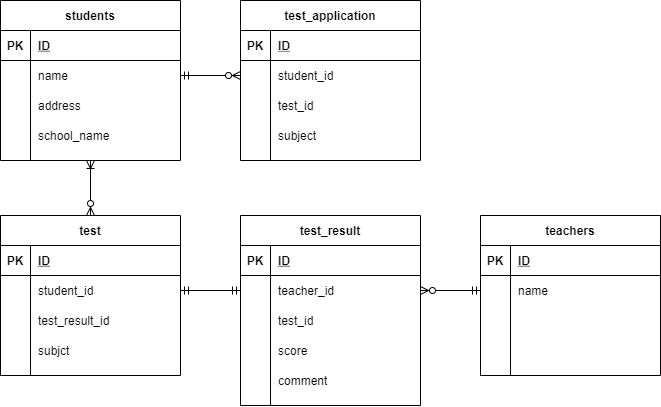

The diagram above was exported from draw.io. Its source (the exported page's mxGraphModel, read from the mxfile embedded in the PNG):
<mxGraphModel dx="728" dy="562" grid="1" gridSize="10" guides="1" tooltips="1" connect="1" arrows="0" fold="1" page="1" pageScale="1" pageWidth="827" pageHeight="1169" math="0" shadow="0">
  <root>
    <mxCell id="0" />
    <mxCell id="1" parent="0" />
    <mxCell id="112" style="edgeStyle=orthogonalEdgeStyle;rounded=0;orthogonalLoop=1;jettySize=auto;html=1;entryX=0;entryY=0.5;entryDx=0;entryDy=0;startArrow=ERmandOne;startFill=0;endArrow=ERzeroToMany;endFill=1;exitX=1;exitY=0.5;exitDx=0;exitDy=0;" parent="1" source="6" target="91" edge="1">
      <mxGeometry relative="1" as="geometry" />
    </mxCell>
    <mxCell id="146" style="edgeStyle=orthogonalEdgeStyle;rounded=0;orthogonalLoop=1;jettySize=auto;html=1;exitX=0.5;exitY=1;exitDx=0;exitDy=0;entryX=0.5;entryY=0;entryDx=0;entryDy=0;startArrow=ERoneToMany;startFill=0;endArrow=ERzeroToMany;endFill=1;" edge="1" parent="1" source="2" target="126">
      <mxGeometry relative="1" as="geometry" />
    </mxCell>
    <mxCell id="2" value="students" style="shape=table;startSize=30;container=1;collapsible=1;childLayout=tableLayout;fixedRows=1;rowLines=0;fontStyle=1;align=center;resizeLast=1;" parent="1" vertex="1">
      <mxGeometry x="60" y="65" width="180" height="160" as="geometry" />
    </mxCell>
    <mxCell id="3" value="" style="shape=partialRectangle;collapsible=0;dropTarget=0;pointerEvents=0;fillColor=none;top=0;left=0;bottom=1;right=0;points=[[0,0.5],[1,0.5]];portConstraint=eastwest;" parent="2" vertex="1">
      <mxGeometry y="30" width="180" height="30" as="geometry" />
    </mxCell>
    <mxCell id="4" value="PK" style="shape=partialRectangle;connectable=0;fillColor=none;top=0;left=0;bottom=0;right=0;fontStyle=1;overflow=hidden;" parent="3" vertex="1">
      <mxGeometry width="30" height="30" as="geometry" />
    </mxCell>
    <mxCell id="5" value="ID" style="shape=partialRectangle;connectable=0;fillColor=none;top=0;left=0;bottom=0;right=0;align=left;spacingLeft=6;fontStyle=5;overflow=hidden;" parent="3" vertex="1">
      <mxGeometry x="30" width="150" height="30" as="geometry" />
    </mxCell>
    <mxCell id="6" value="" style="shape=partialRectangle;collapsible=0;dropTarget=0;pointerEvents=0;fillColor=none;top=0;left=0;bottom=0;right=0;points=[[0,0.5],[1,0.5]];portConstraint=eastwest;" parent="2" vertex="1">
      <mxGeometry y="60" width="180" height="30" as="geometry" />
    </mxCell>
    <mxCell id="7" value="" style="shape=partialRectangle;connectable=0;fillColor=none;top=0;left=0;bottom=0;right=0;editable=1;overflow=hidden;" parent="6" vertex="1">
      <mxGeometry width="30" height="30" as="geometry" />
    </mxCell>
    <mxCell id="8" value="name" style="shape=partialRectangle;connectable=0;fillColor=none;top=0;left=0;bottom=0;right=0;align=left;spacingLeft=6;overflow=hidden;" parent="6" vertex="1">
      <mxGeometry x="30" width="150" height="30" as="geometry" />
    </mxCell>
    <mxCell id="9" value="" style="shape=partialRectangle;collapsible=0;dropTarget=0;pointerEvents=0;fillColor=none;top=0;left=0;bottom=0;right=0;points=[[0,0.5],[1,0.5]];portConstraint=eastwest;" parent="2" vertex="1">
      <mxGeometry y="90" width="180" height="30" as="geometry" />
    </mxCell>
    <mxCell id="10" value="" style="shape=partialRectangle;connectable=0;fillColor=none;top=0;left=0;bottom=0;right=0;editable=1;overflow=hidden;" parent="9" vertex="1">
      <mxGeometry width="30" height="30" as="geometry" />
    </mxCell>
    <mxCell id="11" value="address" style="shape=partialRectangle;connectable=0;fillColor=none;top=0;left=0;bottom=0;right=0;align=left;spacingLeft=6;overflow=hidden;" parent="9" vertex="1">
      <mxGeometry x="30" width="150" height="30" as="geometry" />
    </mxCell>
    <mxCell id="12" value="" style="shape=partialRectangle;collapsible=0;dropTarget=0;pointerEvents=0;fillColor=none;top=0;left=0;bottom=0;right=0;points=[[0,0.5],[1,0.5]];portConstraint=eastwest;" parent="2" vertex="1">
      <mxGeometry y="120" width="180" height="30" as="geometry" />
    </mxCell>
    <mxCell id="13" value="" style="shape=partialRectangle;connectable=0;fillColor=none;top=0;left=0;bottom=0;right=0;editable=1;overflow=hidden;" parent="12" vertex="1">
      <mxGeometry width="30" height="30" as="geometry" />
    </mxCell>
    <mxCell id="14" value="school_name" style="shape=partialRectangle;connectable=0;fillColor=none;top=0;left=0;bottom=0;right=0;align=left;spacingLeft=6;overflow=hidden;" parent="12" vertex="1">
      <mxGeometry x="30" width="150" height="30" as="geometry" />
    </mxCell>
    <mxCell id="15" value="test_result" style="shape=table;startSize=30;container=1;collapsible=1;childLayout=tableLayout;fixedRows=1;rowLines=0;fontStyle=1;align=center;resizeLast=1;" parent="1" vertex="1">
      <mxGeometry x="300" y="280" width="180" height="190" as="geometry" />
    </mxCell>
    <mxCell id="16" value="" style="shape=partialRectangle;collapsible=0;dropTarget=0;pointerEvents=0;fillColor=none;top=0;left=0;bottom=1;right=0;points=[[0,0.5],[1,0.5]];portConstraint=eastwest;" parent="15" vertex="1">
      <mxGeometry y="30" width="180" height="30" as="geometry" />
    </mxCell>
    <mxCell id="17" value="PK" style="shape=partialRectangle;connectable=0;fillColor=none;top=0;left=0;bottom=0;right=0;fontStyle=1;overflow=hidden;" parent="16" vertex="1">
      <mxGeometry width="30" height="30" as="geometry" />
    </mxCell>
    <mxCell id="18" value="ID" style="shape=partialRectangle;connectable=0;fillColor=none;top=0;left=0;bottom=0;right=0;align=left;spacingLeft=6;fontStyle=5;overflow=hidden;" parent="16" vertex="1">
      <mxGeometry x="30" width="150" height="30" as="geometry" />
    </mxCell>
    <mxCell id="25" value="" style="shape=partialRectangle;collapsible=0;dropTarget=0;pointerEvents=0;fillColor=none;top=0;left=0;bottom=0;right=0;points=[[0,0.5],[1,0.5]];portConstraint=eastwest;" parent="15" vertex="1">
      <mxGeometry y="60" width="180" height="30" as="geometry" />
    </mxCell>
    <mxCell id="26" value="" style="shape=partialRectangle;connectable=0;fillColor=none;top=0;left=0;bottom=0;right=0;editable=1;overflow=hidden;" parent="25" vertex="1">
      <mxGeometry width="30" height="30" as="geometry" />
    </mxCell>
    <mxCell id="27" value="teacher_id" style="shape=partialRectangle;connectable=0;fillColor=none;top=0;left=0;bottom=0;right=0;align=left;spacingLeft=6;overflow=hidden;" parent="25" vertex="1">
      <mxGeometry x="30" width="150" height="30" as="geometry" />
    </mxCell>
    <mxCell id="22" value="" style="shape=partialRectangle;collapsible=0;dropTarget=0;pointerEvents=0;fillColor=none;top=0;left=0;bottom=0;right=0;points=[[0,0.5],[1,0.5]];portConstraint=eastwest;" parent="15" vertex="1">
      <mxGeometry y="90" width="180" height="30" as="geometry" />
    </mxCell>
    <mxCell id="23" value="" style="shape=partialRectangle;connectable=0;fillColor=none;top=0;left=0;bottom=0;right=0;editable=1;overflow=hidden;" parent="22" vertex="1">
      <mxGeometry width="30" height="30" as="geometry" />
    </mxCell>
    <mxCell id="24" value="test_id" style="shape=partialRectangle;connectable=0;fillColor=none;top=0;left=0;bottom=0;right=0;align=left;spacingLeft=6;overflow=hidden;" parent="22" vertex="1">
      <mxGeometry x="30" width="150" height="30" as="geometry" />
    </mxCell>
    <mxCell id="116" value="" style="shape=partialRectangle;collapsible=0;dropTarget=0;pointerEvents=0;fillColor=none;top=0;left=0;bottom=0;right=0;points=[[0,0.5],[1,0.5]];portConstraint=eastwest;" parent="15" vertex="1">
      <mxGeometry y="120" width="180" height="30" as="geometry" />
    </mxCell>
    <mxCell id="117" value="" style="shape=partialRectangle;connectable=0;fillColor=none;top=0;left=0;bottom=0;right=0;editable=1;overflow=hidden;" parent="116" vertex="1">
      <mxGeometry width="30" height="30" as="geometry" />
    </mxCell>
    <mxCell id="118" value="score" style="shape=partialRectangle;connectable=0;fillColor=none;top=0;left=0;bottom=0;right=0;align=left;spacingLeft=6;overflow=hidden;" parent="116" vertex="1">
      <mxGeometry x="30" width="150" height="30" as="geometry" />
    </mxCell>
    <mxCell id="143" value="" style="shape=partialRectangle;collapsible=0;dropTarget=0;pointerEvents=0;fillColor=none;top=0;left=0;bottom=0;right=0;points=[[0,0.5],[1,0.5]];portConstraint=eastwest;" vertex="1" parent="15">
      <mxGeometry y="150" width="180" height="30" as="geometry" />
    </mxCell>
    <mxCell id="144" value="" style="shape=partialRectangle;connectable=0;fillColor=none;top=0;left=0;bottom=0;right=0;editable=1;overflow=hidden;" vertex="1" parent="143">
      <mxGeometry width="30" height="30" as="geometry" />
    </mxCell>
    <mxCell id="145" value="comment" style="shape=partialRectangle;connectable=0;fillColor=none;top=0;left=0;bottom=0;right=0;align=left;spacingLeft=6;overflow=hidden;" vertex="1" parent="143">
      <mxGeometry x="30" width="150" height="30" as="geometry" />
    </mxCell>
    <mxCell id="41" value="teachers" style="shape=table;startSize=30;container=1;collapsible=1;childLayout=tableLayout;fixedRows=1;rowLines=0;fontStyle=1;align=center;resizeLast=1;" parent="1" vertex="1">
      <mxGeometry x="540" y="280" width="180" height="160" as="geometry" />
    </mxCell>
    <mxCell id="42" value="" style="shape=partialRectangle;collapsible=0;dropTarget=0;pointerEvents=0;fillColor=none;top=0;left=0;bottom=1;right=0;points=[[0,0.5],[1,0.5]];portConstraint=eastwest;" parent="41" vertex="1">
      <mxGeometry y="30" width="180" height="30" as="geometry" />
    </mxCell>
    <mxCell id="43" value="PK" style="shape=partialRectangle;connectable=0;fillColor=none;top=0;left=0;bottom=0;right=0;fontStyle=1;overflow=hidden;" parent="42" vertex="1">
      <mxGeometry width="30" height="30" as="geometry" />
    </mxCell>
    <mxCell id="44" value="ID" style="shape=partialRectangle;connectable=0;fillColor=none;top=0;left=0;bottom=0;right=0;align=left;spacingLeft=6;fontStyle=5;overflow=hidden;" parent="42" vertex="1">
      <mxGeometry x="30" width="150" height="30" as="geometry" />
    </mxCell>
    <mxCell id="45" value="" style="shape=partialRectangle;collapsible=0;dropTarget=0;pointerEvents=0;fillColor=none;top=0;left=0;bottom=0;right=0;points=[[0,0.5],[1,0.5]];portConstraint=eastwest;" parent="41" vertex="1">
      <mxGeometry y="60" width="180" height="30" as="geometry" />
    </mxCell>
    <mxCell id="46" value="" style="shape=partialRectangle;connectable=0;fillColor=none;top=0;left=0;bottom=0;right=0;editable=1;overflow=hidden;" parent="45" vertex="1">
      <mxGeometry width="30" height="30" as="geometry" />
    </mxCell>
    <mxCell id="47" value="name" style="shape=partialRectangle;connectable=0;fillColor=none;top=0;left=0;bottom=0;right=0;align=left;spacingLeft=6;overflow=hidden;" parent="45" vertex="1">
      <mxGeometry x="30" width="150" height="30" as="geometry" />
    </mxCell>
    <mxCell id="48" value="" style="shape=partialRectangle;collapsible=0;dropTarget=0;pointerEvents=0;fillColor=none;top=0;left=0;bottom=0;right=0;points=[[0,0.5],[1,0.5]];portConstraint=eastwest;" parent="41" vertex="1">
      <mxGeometry y="90" width="180" height="30" as="geometry" />
    </mxCell>
    <mxCell id="49" value="" style="shape=partialRectangle;connectable=0;fillColor=none;top=0;left=0;bottom=0;right=0;editable=1;overflow=hidden;" parent="48" vertex="1">
      <mxGeometry width="30" height="30" as="geometry" />
    </mxCell>
    <mxCell id="50" value="" style="shape=partialRectangle;connectable=0;fillColor=none;top=0;left=0;bottom=0;right=0;align=left;spacingLeft=6;overflow=hidden;" parent="48" vertex="1">
      <mxGeometry x="30" width="150" height="30" as="geometry" />
    </mxCell>
    <mxCell id="51" value="" style="shape=partialRectangle;collapsible=0;dropTarget=0;pointerEvents=0;fillColor=none;top=0;left=0;bottom=0;right=0;points=[[0,0.5],[1,0.5]];portConstraint=eastwest;" parent="41" vertex="1">
      <mxGeometry y="120" width="180" height="30" as="geometry" />
    </mxCell>
    <mxCell id="52" value="" style="shape=partialRectangle;connectable=0;fillColor=none;top=0;left=0;bottom=0;right=0;editable=1;overflow=hidden;" parent="51" vertex="1">
      <mxGeometry width="30" height="30" as="geometry" />
    </mxCell>
    <mxCell id="53" value="" style="shape=partialRectangle;connectable=0;fillColor=none;top=0;left=0;bottom=0;right=0;align=left;spacingLeft=6;overflow=hidden;" parent="51" vertex="1">
      <mxGeometry x="30" width="150" height="30" as="geometry" />
    </mxCell>
    <mxCell id="87" value="test_application" style="shape=table;startSize=30;container=1;collapsible=1;childLayout=tableLayout;fixedRows=1;rowLines=0;fontStyle=1;align=center;resizeLast=1;" parent="1" vertex="1">
      <mxGeometry x="300" y="65" width="180" height="160" as="geometry" />
    </mxCell>
    <mxCell id="88" value="" style="shape=partialRectangle;collapsible=0;dropTarget=0;pointerEvents=0;fillColor=none;top=0;left=0;bottom=1;right=0;points=[[0,0.5],[1,0.5]];portConstraint=eastwest;" parent="87" vertex="1">
      <mxGeometry y="30" width="180" height="30" as="geometry" />
    </mxCell>
    <mxCell id="89" value="PK" style="shape=partialRectangle;connectable=0;fillColor=none;top=0;left=0;bottom=0;right=0;fontStyle=1;overflow=hidden;" parent="88" vertex="1">
      <mxGeometry width="30" height="30" as="geometry" />
    </mxCell>
    <mxCell id="90" value="ID" style="shape=partialRectangle;connectable=0;fillColor=none;top=0;left=0;bottom=0;right=0;align=left;spacingLeft=6;fontStyle=5;overflow=hidden;" parent="88" vertex="1">
      <mxGeometry x="30" width="150" height="30" as="geometry" />
    </mxCell>
    <mxCell id="91" value="" style="shape=partialRectangle;collapsible=0;dropTarget=0;pointerEvents=0;fillColor=none;top=0;left=0;bottom=0;right=0;points=[[0,0.5],[1,0.5]];portConstraint=eastwest;" parent="87" vertex="1">
      <mxGeometry y="60" width="180" height="30" as="geometry" />
    </mxCell>
    <mxCell id="92" value="" style="shape=partialRectangle;connectable=0;fillColor=none;top=0;left=0;bottom=0;right=0;editable=1;overflow=hidden;" parent="91" vertex="1">
      <mxGeometry width="30" height="30" as="geometry" />
    </mxCell>
    <mxCell id="93" value="student_id" style="shape=partialRectangle;connectable=0;fillColor=none;top=0;left=0;bottom=0;right=0;align=left;spacingLeft=6;overflow=hidden;" parent="91" vertex="1">
      <mxGeometry x="30" width="150" height="30" as="geometry" />
    </mxCell>
    <mxCell id="94" value="" style="shape=partialRectangle;collapsible=0;dropTarget=0;pointerEvents=0;fillColor=none;top=0;left=0;bottom=0;right=0;points=[[0,0.5],[1,0.5]];portConstraint=eastwest;" parent="87" vertex="1">
      <mxGeometry y="90" width="180" height="30" as="geometry" />
    </mxCell>
    <mxCell id="95" value="" style="shape=partialRectangle;connectable=0;fillColor=none;top=0;left=0;bottom=0;right=0;editable=1;overflow=hidden;" parent="94" vertex="1">
      <mxGeometry width="30" height="30" as="geometry" />
    </mxCell>
    <mxCell id="96" value="test_id" style="shape=partialRectangle;connectable=0;fillColor=none;top=0;left=0;bottom=0;right=0;align=left;spacingLeft=6;overflow=hidden;" parent="94" vertex="1">
      <mxGeometry x="30" width="150" height="30" as="geometry" />
    </mxCell>
    <mxCell id="120" value="" style="shape=partialRectangle;collapsible=0;dropTarget=0;pointerEvents=0;fillColor=none;top=0;left=0;bottom=0;right=0;points=[[0,0.5],[1,0.5]];portConstraint=eastwest;" parent="87" vertex="1">
      <mxGeometry y="120" width="180" height="30" as="geometry" />
    </mxCell>
    <mxCell id="121" value="" style="shape=partialRectangle;connectable=0;fillColor=none;top=0;left=0;bottom=0;right=0;editable=1;overflow=hidden;" parent="120" vertex="1">
      <mxGeometry width="30" height="30" as="geometry" />
    </mxCell>
    <mxCell id="122" value="subject" style="shape=partialRectangle;connectable=0;fillColor=none;top=0;left=0;bottom=0;right=0;align=left;spacingLeft=6;overflow=hidden;" parent="120" vertex="1">
      <mxGeometry x="30" width="150" height="30" as="geometry" />
    </mxCell>
    <mxCell id="107" style="edgeStyle=orthogonalEdgeStyle;rounded=0;orthogonalLoop=1;jettySize=auto;html=1;entryX=0;entryY=0.5;entryDx=0;entryDy=0;startArrow=ERzeroToMany;startFill=1;endArrow=ERmandOne;endFill=0;exitX=1;exitY=0.5;exitDx=0;exitDy=0;" parent="1" source="25" target="45" edge="1">
      <mxGeometry relative="1" as="geometry">
        <mxPoint x="260" y="460" as="sourcePoint" />
      </mxGeometry>
    </mxCell>
    <mxCell id="126" value="test" style="shape=table;startSize=30;container=1;collapsible=1;childLayout=tableLayout;fixedRows=1;rowLines=0;fontStyle=1;align=center;resizeLast=1;" vertex="1" parent="1">
      <mxGeometry x="60" y="280" width="180" height="160" as="geometry" />
    </mxCell>
    <mxCell id="127" value="" style="shape=partialRectangle;collapsible=0;dropTarget=0;pointerEvents=0;fillColor=none;top=0;left=0;bottom=1;right=0;points=[[0,0.5],[1,0.5]];portConstraint=eastwest;" vertex="1" parent="126">
      <mxGeometry y="30" width="180" height="30" as="geometry" />
    </mxCell>
    <mxCell id="128" value="PK" style="shape=partialRectangle;connectable=0;fillColor=none;top=0;left=0;bottom=0;right=0;fontStyle=1;overflow=hidden;" vertex="1" parent="127">
      <mxGeometry width="30" height="30" as="geometry" />
    </mxCell>
    <mxCell id="129" value="ID" style="shape=partialRectangle;connectable=0;fillColor=none;top=0;left=0;bottom=0;right=0;align=left;spacingLeft=6;fontStyle=5;overflow=hidden;" vertex="1" parent="127">
      <mxGeometry x="30" width="150" height="30" as="geometry" />
    </mxCell>
    <mxCell id="130" value="" style="shape=partialRectangle;collapsible=0;dropTarget=0;pointerEvents=0;fillColor=none;top=0;left=0;bottom=0;right=0;points=[[0,0.5],[1,0.5]];portConstraint=eastwest;" vertex="1" parent="126">
      <mxGeometry y="60" width="180" height="30" as="geometry" />
    </mxCell>
    <mxCell id="131" value="" style="shape=partialRectangle;connectable=0;fillColor=none;top=0;left=0;bottom=0;right=0;editable=1;overflow=hidden;" vertex="1" parent="130">
      <mxGeometry width="30" height="30" as="geometry" />
    </mxCell>
    <mxCell id="132" value="student_id" style="shape=partialRectangle;connectable=0;fillColor=none;top=0;left=0;bottom=0;right=0;align=left;spacingLeft=6;overflow=hidden;" vertex="1" parent="130">
      <mxGeometry x="30" width="150" height="30" as="geometry" />
    </mxCell>
    <mxCell id="133" value="" style="shape=partialRectangle;collapsible=0;dropTarget=0;pointerEvents=0;fillColor=none;top=0;left=0;bottom=0;right=0;points=[[0,0.5],[1,0.5]];portConstraint=eastwest;" vertex="1" parent="126">
      <mxGeometry y="90" width="180" height="30" as="geometry" />
    </mxCell>
    <mxCell id="134" value="" style="shape=partialRectangle;connectable=0;fillColor=none;top=0;left=0;bottom=0;right=0;editable=1;overflow=hidden;" vertex="1" parent="133">
      <mxGeometry width="30" height="30" as="geometry" />
    </mxCell>
    <mxCell id="135" value="test_result_id" style="shape=partialRectangle;connectable=0;fillColor=none;top=0;left=0;bottom=0;right=0;align=left;spacingLeft=6;overflow=hidden;" vertex="1" parent="133">
      <mxGeometry x="30" width="150" height="30" as="geometry" />
    </mxCell>
    <mxCell id="140" value="" style="shape=partialRectangle;collapsible=0;dropTarget=0;pointerEvents=0;fillColor=none;top=0;left=0;bottom=0;right=0;points=[[0,0.5],[1,0.5]];portConstraint=eastwest;" vertex="1" parent="126">
      <mxGeometry y="120" width="180" height="30" as="geometry" />
    </mxCell>
    <mxCell id="141" value="" style="shape=partialRectangle;connectable=0;fillColor=none;top=0;left=0;bottom=0;right=0;editable=1;overflow=hidden;" vertex="1" parent="140">
      <mxGeometry width="30" height="30" as="geometry" />
    </mxCell>
    <mxCell id="142" value="subjct" style="shape=partialRectangle;connectable=0;fillColor=none;top=0;left=0;bottom=0;right=0;align=left;spacingLeft=6;overflow=hidden;" vertex="1" parent="140">
      <mxGeometry x="30" width="150" height="30" as="geometry" />
    </mxCell>
    <mxCell id="147" style="edgeStyle=orthogonalEdgeStyle;rounded=0;orthogonalLoop=1;jettySize=auto;html=1;exitX=1;exitY=0.5;exitDx=0;exitDy=0;entryX=0;entryY=0.5;entryDx=0;entryDy=0;startArrow=ERmandOne;startFill=0;endArrow=ERmandOne;endFill=0;" edge="1" parent="1" source="130" target="25">
      <mxGeometry relative="1" as="geometry" />
    </mxCell>
  </root>
</mxGraphModel>